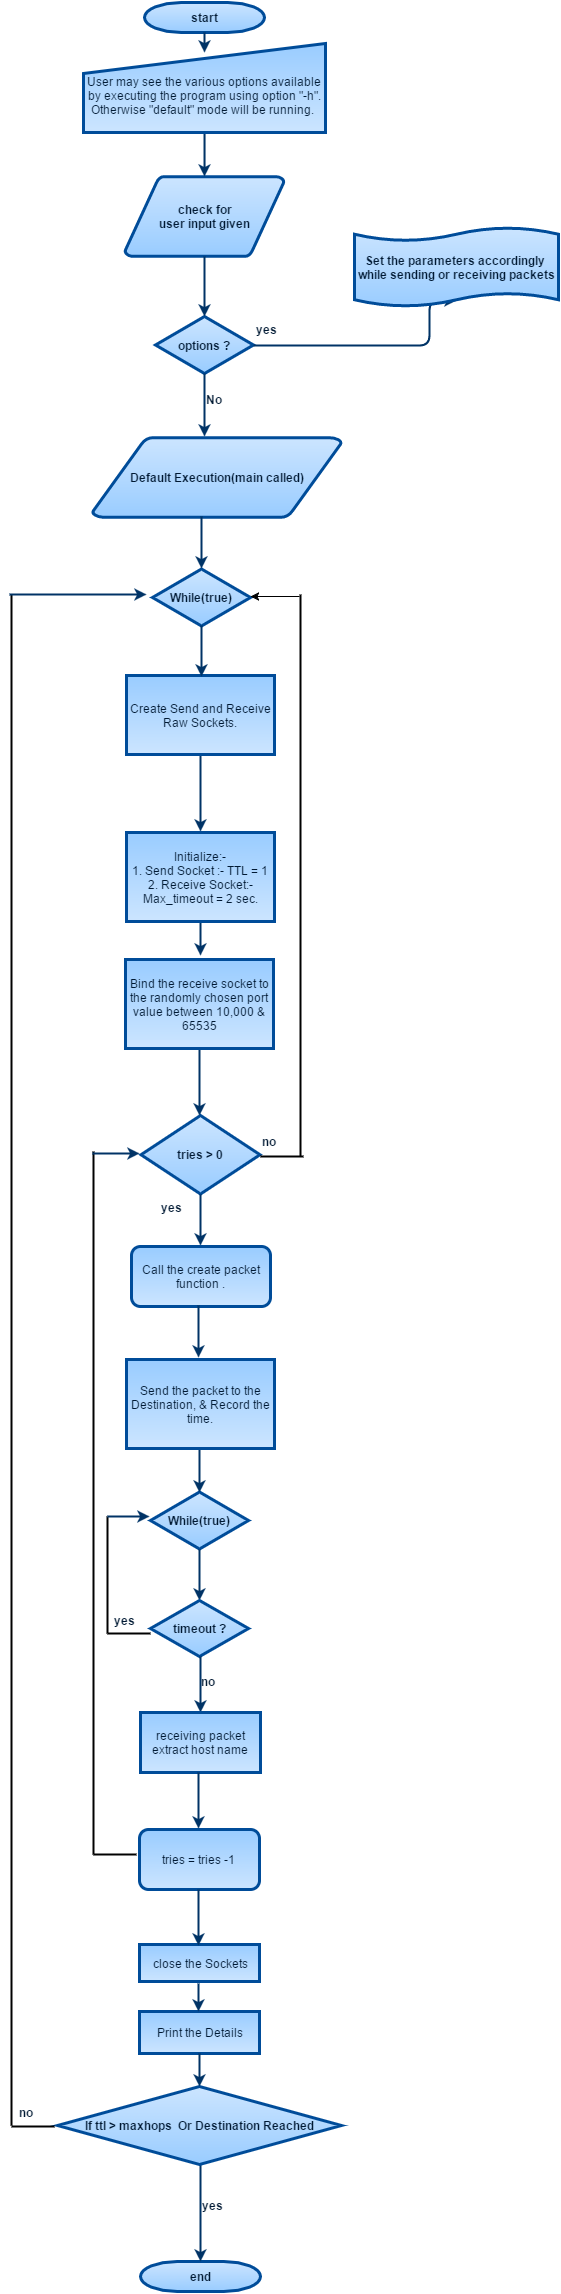

The diagram above was exported from draw.io. Its source (the exported page's mxGraphModel, read from the mxfile embedded in the PNG):
<mxGraphModel dx="876" dy="2058" grid="1" gridSize="10" guides="1" tooltips="1" connect="1" arrows="1" fold="1" page="1" pageScale="1.5" pageWidth="850" pageHeight="1100" math="0" shadow="0">
  <root>
    <mxCell id="0" style=";html=1;" />
    <mxCell id="1" style=";html=1;" parent="0" />
    <mxCell id="2" value="start" style="shape=mxgraph.flowchart.terminator;fillColor=#99CCFF;strokeColor=#004C99;strokeWidth=3;gradientColor=#CCE5FF;gradientDirection=north;fontColor=#001933;fontStyle=1;html=1;" vertex="1" parent="1">
      <mxGeometry x="265" y="-156" width="120" height="30" as="geometry" />
    </mxCell>
    <mxCell id="4" value="Default Execution(main called)" style="shape=mxgraph.flowchart.data;fillColor=#99CCFF;strokeColor=#004C99;strokeWidth=3;gradientColor=#CCE5FF;gradientDirection=north;fontColor=#001933;fontStyle=1;html=1;" vertex="1" parent="1">
      <mxGeometry x="213" y="279" width="249" height="80" as="geometry" />
    </mxCell>
    <mxCell id="6" value="check for&lt;br&gt;user input given" style="shape=mxgraph.flowchart.data;fillColor=#99CCFF;strokeColor=#004C99;strokeWidth=3;gradientColor=#CCE5FF;gradientDirection=north;fontColor=#001933;fontStyle=1;html=1;" vertex="1" parent="1">
      <mxGeometry x="245.5" y="18" width="159" height="80" as="geometry" />
    </mxCell>
    <mxCell id="8" value="options ?" style="shape=mxgraph.flowchart.decision;fillColor=#99CCFF;strokeColor=#004C99;strokeWidth=3;gradientColor=#CCE5FF;gradientDirection=north;fontColor=#001933;fontStyle=1;html=1;" vertex="1" parent="1">
      <mxGeometry x="276" y="158" width="98" height="57" as="geometry" />
    </mxCell>
    <mxCell id="9" style="fontColor=#001933;fontStyle=1;strokeColor=#003366;strokeWidth=2;html=1;" edge="1" parent="1">
      <mxGeometry relative="1" as="geometry">
        <mxPoint x="325" y="-126" as="sourcePoint" />
        <mxPoint x="325" y="-106" as="targetPoint" />
      </mxGeometry>
    </mxCell>
    <mxCell id="10" style="fontColor=#001933;fontStyle=1;strokeColor=#003366;strokeWidth=2;html=1;" edge="1" parent="1" target="6">
      <mxGeometry relative="1" as="geometry">
        <mxPoint x="325" y="-22" as="sourcePoint" />
        <Array as="points">
          <mxPoint x="325" y="-29" />
        </Array>
      </mxGeometry>
    </mxCell>
    <mxCell id="11" style="entryX=0.5;entryY=0;entryPerimeter=0;fontColor=#001933;fontStyle=1;strokeColor=#003366;strokeWidth=2;html=1;" edge="1" parent="1" source="6" target="8">
      <mxGeometry relative="1" as="geometry" />
    </mxCell>
    <mxCell id="12" value="" style="edgeStyle=elbowEdgeStyle;elbow=horizontal;entryX=0.5;entryY=0.91;entryPerimeter=0;exitX=1;exitY=0.5;exitPerimeter=0;fontColor=#001933;fontStyle=1;strokeColor=#003366;strokeWidth=2;html=1;" edge="1" parent="1" source="8" target="59">
      <mxGeometry x="386" y="-203.5" width="100" height="100" as="geometry">
        <mxPoint x="755" y="215" as="sourcePoint" />
        <mxPoint x="770.395" y="86.5" as="targetPoint" />
        <Array as="points">
          <mxPoint x="550" y="168" />
        </Array>
      </mxGeometry>
    </mxCell>
    <mxCell id="13" value="yes" style="text;fontColor=#001933;fontStyle=1;html=1;" vertex="1" parent="1">
      <mxGeometry x="375" y="158" width="40" height="26" as="geometry" />
    </mxCell>
    <mxCell id="14" value="" style="edgeStyle=elbowEdgeStyle;elbow=horizontal;fontColor=#001933;fontStyle=1;strokeColor=#003366;strokeWidth=2;html=1;" edge="1" parent="1">
      <mxGeometry x="5" y="-232" width="100" height="100" as="geometry">
        <mxPoint x="325" y="215" as="sourcePoint" />
        <mxPoint x="325" y="278" as="targetPoint" />
      </mxGeometry>
    </mxCell>
    <mxCell id="16" value="No" style="text;fontColor=#001933;fontStyle=1;html=1;" vertex="1" parent="1">
      <mxGeometry x="325" y="228" width="40" height="26" as="geometry" />
    </mxCell>
    <mxCell id="25" value="" style="edgeStyle=elbowEdgeStyle;elbow=horizontal;entryX=0.5;entryY=0.195;entryPerimeter=0;fontColor=#001933;fontStyle=1;strokeColor=#003366;strokeWidth=2;html=1;" edge="1" parent="1">
      <mxGeometry y="-123" width="100" height="100" as="geometry">
        <mxPoint x="321" y="597" as="sourcePoint" />
        <mxPoint x="321" y="673" as="targetPoint" />
      </mxGeometry>
    </mxCell>
    <mxCell id="27" value="" style="edgeStyle=elbowEdgeStyle;elbow=horizontal;exitX=0.5;exitY=1;exitPerimeter=0;fontColor=#001933;fontStyle=1;strokeColor=#003366;strokeWidth=2;html=1;" edge="1" parent="1">
      <mxGeometry y="-123" width="100" height="100" as="geometry">
        <mxPoint x="321" y="737" as="sourcePoint" />
        <mxPoint x="321" y="797" as="targetPoint" />
      </mxGeometry>
    </mxCell>
    <mxCell id="28" value="tries &amp;gt; 0" style="shape=mxgraph.flowchart.decision;fillColor=#99CCFF;strokeColor=#004C99;strokeWidth=3;gradientColor=#CCE5FF;gradientDirection=north;fontColor=#001933;fontStyle=1;html=1;" vertex="1" parent="1">
      <mxGeometry x="261.5" y="957" width="119" height="78.5" as="geometry" />
    </mxCell>
    <mxCell id="29" value="" style="edgeStyle=elbowEdgeStyle;elbow=horizontal;exitX=0.5;exitY=0.9;exitPerimeter=0;fontColor=#001933;fontStyle=1;strokeColor=#003366;strokeWidth=2;html=1;" edge="1" parent="1" target="28">
      <mxGeometry y="-123" width="100" height="100" as="geometry">
        <mxPoint x="320" y="878" as="sourcePoint" />
        <mxPoint x="100" y="-123" as="targetPoint" />
      </mxGeometry>
    </mxCell>
    <mxCell id="31" value="yes" style="text;fontColor=#001933;fontStyle=1;html=1;" vertex="1" parent="1">
      <mxGeometry x="280" y="1035.5" width="40" height="26" as="geometry" />
    </mxCell>
    <mxCell id="34" value="" style="edgeStyle=elbowEdgeStyle;elbow=horizontal;exitX=0.5;exitY=1;exitPerimeter=0;fontColor=#001933;fontStyle=1;strokeColor=#003366;strokeWidth=2;html=1;" edge="1" parent="1" source="28">
      <mxGeometry y="-123" width="100" height="100" as="geometry">
        <mxPoint y="-23" as="sourcePoint" />
        <mxPoint x="321" y="1087" as="targetPoint" />
      </mxGeometry>
    </mxCell>
    <mxCell id="42" value="While(true)" style="shape=mxgraph.flowchart.decision;fillColor=#99CCFF;strokeColor=#004C99;strokeWidth=3;gradientColor=#CCE5FF;gradientDirection=north;fontColor=#001933;fontStyle=1;html=1;" vertex="1" parent="1">
      <mxGeometry x="271" y="1333.5" width="98" height="57" as="geometry" />
    </mxCell>
    <mxCell id="47" value="end" style="shape=mxgraph.flowchart.terminator;fillColor=#99CCFF;strokeColor=#004C99;strokeWidth=3;gradientColor=#CCE5FF;gradientDirection=north;fontColor=#001933;fontStyle=1;html=1;" vertex="1" parent="1">
      <mxGeometry x="261" y="2103" width="120" height="30" as="geometry" />
    </mxCell>
    <mxCell id="48" value="" style="edgeStyle=elbowEdgeStyle;elbow=vertical;exitX=0.5;exitY=1;exitPerimeter=0;entryX=0.5;entryY=0;entryPerimeter=0;fontColor=#001933;fontStyle=1;strokeColor=#003366;strokeWidth=2;html=1;" edge="1" parent="1" target="42">
      <mxGeometry y="-288" width="100" height="100" as="geometry">
        <mxPoint x="320" y="1282" as="sourcePoint" />
        <mxPoint x="100" y="-288" as="targetPoint" />
      </mxGeometry>
    </mxCell>
    <mxCell id="49" value="" style="edgeStyle=elbowEdgeStyle;elbow=vertical;exitX=0.5;exitY=1;exitPerimeter=0;entryX=0.5;entryY=0;entryPerimeter=0;fontColor=#001933;fontStyle=1;strokeColor=#003366;strokeWidth=2;html=1;" edge="1" parent="1" source="42">
      <mxGeometry y="-288" width="100" height="100" as="geometry">
        <mxPoint y="-188" as="sourcePoint" />
        <mxPoint x="320" y="1442" as="targetPoint" />
      </mxGeometry>
    </mxCell>
    <mxCell id="50" value="" style="edgeStyle=elbowEdgeStyle;elbow=vertical;exitX=0.5;exitY=1;exitPerimeter=0;entryX=0.5;entryY=0;entryPerimeter=0;fontColor=#001933;fontStyle=1;strokeColor=#003366;strokeWidth=2;html=1;" edge="1" parent="1" target="47">
      <mxGeometry x="1" y="193" width="100" height="100" as="geometry">
        <mxPoint x="321" y="2003" as="sourcePoint" />
        <mxPoint x="101" y="193" as="targetPoint" />
      </mxGeometry>
    </mxCell>
    <mxCell id="54" value="no" style="text;fontColor=#001933;fontStyle=1;html=1;" vertex="1" parent="1">
      <mxGeometry x="380.5" y="970.25" width="40" height="26" as="geometry" />
    </mxCell>
    <mxCell id="59" value="Set the parameters accordingly&amp;nbsp;&lt;div&gt;while sending or receiving packets&lt;/div&gt;" style="shape=mxgraph.flowchart.paper_tape;fillColor=#99CCFF;strokeColor=#004C99;strokeWidth=3;gradientColor=#CCE5FF;gradientDirection=north;fontColor=#001933;fontStyle=1;html=1;" vertex="1" parent="1">
      <mxGeometry x="475" y="68" width="204" height="81" as="geometry" />
    </mxCell>
    <mxCell id="64" value="yes" style="text;fontColor=#001933;fontStyle=1;html=1;" vertex="1" parent="1">
      <mxGeometry x="233" y="1449" width="40" height="26" as="geometry" />
    </mxCell>
    <mxCell id="66" value="no" style="text;fontColor=#001933;fontStyle=1;html=1;" vertex="1" parent="1">
      <mxGeometry x="320" y="1510" width="40" height="26" as="geometry" />
    </mxCell>
    <mxCell id="501a0e9b13afeb7a-67" value="&lt;div&gt;&lt;br&gt;&lt;/div&gt;User may see the various options available by executing the program using option &quot;-h&quot;.&lt;div&gt;Otherwise &quot;default&quot; mode will be running.&amp;nbsp;&lt;/div&gt;" style="shape=manualInput;whiteSpace=wrap;html=1;strokeColor=#004C99;strokeWidth=3;fillColor=#99CCFF;gradientColor=#CCE5FF;fontColor=#001933;" vertex="1" parent="1">
      <mxGeometry x="204" y="-115" width="242" height="89" as="geometry" />
    </mxCell>
    <mxCell id="501a0e9b13afeb7a-69" value="Create Send and Receive Raw Sockets." style="whiteSpace=wrap;html=1;strokeColor=#004C99;strokeWidth=3;fillColor=#99CCFF;gradientColor=#CCE5FF;fontColor=#001933;" vertex="1" parent="1">
      <mxGeometry x="247" y="517" width="148" height="79" as="geometry" />
    </mxCell>
    <mxCell id="501a0e9b13afeb7a-70" value="Initialize:-&lt;div&gt;1. Send Socket :- TTL = 1&lt;/div&gt;&lt;div&gt;2. Receive Socket:- Max_timeout = 2 sec.&lt;/div&gt;" style="whiteSpace=wrap;html=1;strokeColor=#004C99;strokeWidth=3;fillColor=#99CCFF;gradientColor=#CCE5FF;fontColor=#001933;" vertex="1" parent="1">
      <mxGeometry x="247" y="674" width="148" height="89" as="geometry" />
    </mxCell>
    <mxCell id="501a0e9b13afeb7a-71" value="Bind the receive socket to the randomly chosen port value between 10,000 &amp;amp; 65535" style="whiteSpace=wrap;html=1;strokeColor=#004C99;strokeWidth=3;fillColor=#99CCFF;gradientColor=#CCE5FF;fontColor=#001933;" vertex="1" parent="1">
      <mxGeometry x="246" y="801" width="148" height="89" as="geometry" />
    </mxCell>
    <mxCell id="501a0e9b13afeb7a-73" value="Call the create packet function ." style="rounded=1;whiteSpace=wrap;html=1;strokeColor=#004C99;strokeWidth=3;fillColor=#99CCFF;gradientColor=#CCE5FF;fontColor=#001933;" vertex="1" parent="1">
      <mxGeometry x="252" y="1088" width="139" height="60" as="geometry" />
    </mxCell>
    <mxCell id="501a0e9b13afeb7a-74" value="Send the packet to the Destination, &amp;amp; Record the time." style="whiteSpace=wrap;html=1;strokeColor=#004C99;strokeWidth=3;fillColor=#99CCFF;gradientColor=#CCE5FF;fontColor=#001933;" vertex="1" parent="1">
      <mxGeometry x="247" y="1201" width="148" height="89" as="geometry" />
    </mxCell>
    <mxCell id="501a0e9b13afeb7a-76" value="" style="edgeStyle=elbowEdgeStyle;elbow=vertical;exitX=0.5;exitY=1;exitPerimeter=0;entryX=0.5;entryY=0;entryPerimeter=0;fontColor=#001933;fontStyle=1;strokeColor=#003366;strokeWidth=2;html=1;" edge="1" parent="1">
      <mxGeometry x="-1" y="-423" width="100" height="100" as="geometry">
        <mxPoint x="319" y="1147" as="sourcePoint" />
        <mxPoint x="319" y="1199" as="targetPoint" />
      </mxGeometry>
    </mxCell>
    <mxCell id="501a0e9b13afeb7a-77" value="While(true)" style="shape=mxgraph.flowchart.decision;fillColor=#99CCFF;strokeColor=#004C99;strokeWidth=3;gradientColor=#CCE5FF;gradientDirection=north;fontColor=#001933;fontStyle=1;html=1;" vertex="1" parent="1">
      <mxGeometry x="273" y="410.5" width="98" height="57" as="geometry" />
    </mxCell>
    <mxCell id="501a0e9b13afeb7a-78" value="" style="edgeStyle=elbowEdgeStyle;elbow=vertical;exitX=0.5;exitY=1;exitPerimeter=0;entryX=0.5;entryY=0;entryPerimeter=0;fontColor=#001933;fontStyle=1;strokeColor=#003366;strokeWidth=2;html=1;" edge="1" parent="1">
      <mxGeometry x="2" y="-1212" width="100" height="100" as="geometry">
        <mxPoint x="322" y="358" as="sourcePoint" />
        <mxPoint x="322" y="410" as="targetPoint" />
      </mxGeometry>
    </mxCell>
    <mxCell id="501a0e9b13afeb7a-79" value="" style="edgeStyle=elbowEdgeStyle;elbow=vertical;exitX=0.5;exitY=1;exitPerimeter=0;entryX=0.5;entryY=0;entryPerimeter=0;fontColor=#001933;fontStyle=1;strokeColor=#003366;strokeWidth=2;html=1;" edge="1" parent="1">
      <mxGeometry x="2" y="-1212" width="100" height="100" as="geometry">
        <mxPoint x="322" y="467" as="sourcePoint" />
        <mxPoint x="322" y="518" as="targetPoint" />
      </mxGeometry>
    </mxCell>
    <mxCell id="501a0e9b13afeb7a-87" value="timeout ?" style="shape=mxgraph.flowchart.decision;fillColor=#99CCFF;strokeColor=#004C99;strokeWidth=3;gradientColor=#CCE5FF;gradientDirection=north;fontColor=#001933;fontStyle=1;html=1;" vertex="1" parent="1">
      <mxGeometry x="271" y="1442" width="98" height="56" as="geometry" />
    </mxCell>
    <mxCell id="501a0e9b13afeb7a-88" value="" style="edgeStyle=elbowEdgeStyle;elbow=vertical;exitX=0.51;exitY=1;exitPerimeter=0;entryX=0.5;entryY=0;entryPerimeter=0;fontColor=#001933;fontStyle=1;strokeColor=#003366;strokeWidth=2;html=1;" edge="1" parent="1" source="501a0e9b13afeb7a-87">
      <mxGeometry x="1" y="-176" width="100" height="100" as="geometry">
        <mxPoint x="321" y="1503" as="sourcePoint" />
        <mxPoint x="321" y="1554" as="targetPoint" />
      </mxGeometry>
    </mxCell>
    <mxCell id="501a0e9b13afeb7a-93" value="" style="line;strokeWidth=2;html=1;fillColor=#99CCFF;gradientColor=#CCE5FF;fontColor=#001933;" vertex="1" parent="1">
      <mxGeometry x="228" y="1470" width="43" height="10" as="geometry" />
    </mxCell>
    <mxCell id="501a0e9b13afeb7a-94" value="" style="line;strokeWidth=2;direction=south;html=1;fillColor=#99CCFF;gradientColor=#CCE5FF;fontColor=#001933;" vertex="1" parent="1">
      <mxGeometry x="223" y="1358" width="10" height="117" as="geometry" />
    </mxCell>
    <mxCell id="501a0e9b13afeb7a-96" value="" style="edgeStyle=elbowEdgeStyle;elbow=vertical;fontColor=#001933;fontStyle=1;strokeColor=#003366;strokeWidth=2;html=1;" edge="1" parent="1">
      <mxGeometry x="-202" y="-412" width="100" height="100" as="geometry">
        <mxPoint x="228" y="1358" as="sourcePoint" />
        <mxPoint x="270" y="1358" as="targetPoint" />
      </mxGeometry>
    </mxCell>
    <mxCell id="501a0e9b13afeb7a-97" value="receiving packet extract host name" style="whiteSpace=wrap;html=1;strokeColor=#004C99;strokeWidth=3;fillColor=#99CCFF;gradientColor=#CCE5FF;fontColor=#001933;" vertex="1" parent="1">
      <mxGeometry x="261" y="1554" width="120" height="60" as="geometry" />
    </mxCell>
    <mxCell id="501a0e9b13afeb7a-99" value="tries = tries -1&amp;nbsp;" style="rounded=1;whiteSpace=wrap;html=1;strokeColor=#004C99;strokeWidth=3;fillColor=#99CCFF;gradientColor=#CCE5FF;fontColor=#001933;" vertex="1" parent="1">
      <mxGeometry x="260" y="1671" width="120" height="60" as="geometry" />
    </mxCell>
    <mxCell id="501a0e9b13afeb7a-101" value="" style="edgeStyle=elbowEdgeStyle;elbow=vertical;exitX=0.51;exitY=1;exitPerimeter=0;entryX=0.5;entryY=0;entryPerimeter=0;fontColor=#001933;fontStyle=1;strokeColor=#003366;strokeWidth=2;html=1;" edge="1" parent="1">
      <mxGeometry x="-1" y="-60" width="100" height="100" as="geometry">
        <mxPoint x="319" y="1614" as="sourcePoint" />
        <mxPoint x="319" y="1670" as="targetPoint" />
      </mxGeometry>
    </mxCell>
    <mxCell id="501a0e9b13afeb7a-102" value="" style="line;strokeWidth=2;html=1;fillColor=#99CCFF;gradientColor=#CCE5FF;fontColor=#001933;" vertex="1" parent="1">
      <mxGeometry x="214" y="1691" width="43" height="10" as="geometry" />
    </mxCell>
    <mxCell id="501a0e9b13afeb7a-103" value="" style="line;strokeWidth=2;direction=south;html=1;fillColor=#99CCFF;gradientColor=#CCE5FF;fontColor=#001933;" vertex="1" parent="1">
      <mxGeometry x="209" y="993" width="10" height="703" as="geometry" />
    </mxCell>
    <mxCell id="501a0e9b13afeb7a-105" value="" style="edgeStyle=elbowEdgeStyle;elbow=vertical;fontColor=#001933;fontStyle=1;strokeColor=#003366;strokeWidth=2;html=1;" edge="1" parent="1">
      <mxGeometry x="-212" y="-775" width="100" height="100" as="geometry">
        <mxPoint x="213" y="995" as="sourcePoint" />
        <mxPoint x="260" y="995" as="targetPoint" />
        <Array as="points">
          <mxPoint x="218" y="995" />
        </Array>
      </mxGeometry>
    </mxCell>
    <mxCell id="501a0e9b13afeb7a-106" value="" style="line;strokeWidth=2;html=1;fillColor=#99CCFF;gradientColor=#CCE5FF;fontColor=#001933;" vertex="1" parent="1">
      <mxGeometry x="381" y="993" width="43" height="10" as="geometry" />
    </mxCell>
    <mxCell id="501a0e9b13afeb7a-109" value="" style="line;strokeWidth=2;direction=south;html=1;fillColor=#99CCFF;gradientColor=#CCE5FF;fontColor=#001933;" vertex="1" parent="1">
      <mxGeometry x="416" y="436" width="10" height="562" as="geometry" />
    </mxCell>
    <mxCell id="501a0e9b13afeb7a-114" value="" style="endArrow=classic;html=1;fontColor=#001933;exitX=0.004;exitY=0.6;exitPerimeter=0;entryX=1;entryY=0.482;entryPerimeter=0;" edge="1" parent="1" source="501a0e9b13afeb7a-109" target="501a0e9b13afeb7a-77">
      <mxGeometry width="50" height="50" relative="1" as="geometry">
        <mxPoint x="412" y="438" as="sourcePoint" />
        <mxPoint x="376" y="438" as="targetPoint" />
      </mxGeometry>
    </mxCell>
    <mxCell id="501a0e9b13afeb7a-116" value="close the Sockets" style="whiteSpace=wrap;html=1;strokeColor=#004C99;strokeWidth=3;fillColor=#99CCFF;gradientColor=#CCE5FF;fontColor=#001933;" vertex="1" parent="1">
      <mxGeometry x="260" y="1786" width="120" height="37" as="geometry" />
    </mxCell>
    <mxCell id="501a0e9b13afeb7a-117" value="" style="edgeStyle=elbowEdgeStyle;elbow=vertical;exitX=0.51;exitY=1;exitPerimeter=0;entryX=0.5;entryY=0;entryPerimeter=0;fontColor=#001933;fontStyle=1;strokeColor=#003366;strokeWidth=2;html=1;" edge="1" parent="1">
      <mxGeometry x="-1" y="57" width="100" height="100" as="geometry">
        <mxPoint x="319" y="1731" as="sourcePoint" />
        <mxPoint x="319" y="1787" as="targetPoint" />
      </mxGeometry>
    </mxCell>
    <mxCell id="501a0e9b13afeb7a-118" value="Print the Details" style="whiteSpace=wrap;html=1;strokeColor=#004C99;strokeWidth=3;fillColor=#99CCFF;gradientColor=#CCE5FF;fontColor=#001933;" vertex="1" parent="1">
      <mxGeometry x="260" y="1853" width="120" height="42" as="geometry" />
    </mxCell>
    <mxCell id="501a0e9b13afeb7a-119" value="If ttl &amp;gt; maxhops &amp;nbsp;Or Destination Reached" style="shape=mxgraph.flowchart.decision;fillColor=#99CCFF;strokeColor=#004C99;strokeWidth=3;gradientColor=#CCE5FF;gradientDirection=north;fontColor=#001933;fontStyle=1;html=1;" vertex="1" parent="1">
      <mxGeometry x="178" y="1928" width="284" height="78" as="geometry" />
    </mxCell>
    <mxCell id="501a0e9b13afeb7a-120" value="yes" style="text;fontColor=#001933;fontStyle=1;html=1;" vertex="1" parent="1">
      <mxGeometry x="321" y="2034" width="40" height="26" as="geometry" />
    </mxCell>
    <mxCell id="501a0e9b13afeb7a-121" value="" style="edgeStyle=elbowEdgeStyle;elbow=vertical;exitX=0.51;exitY=1;exitPerimeter=0;fontColor=#001933;fontStyle=1;strokeColor=#003366;strokeWidth=2;html=1;entryX=0.5;entryY=0;entryPerimeter=0;" edge="1" parent="1" target="501a0e9b13afeb7a-119">
      <mxGeometry y="221" width="100" height="100" as="geometry">
        <mxPoint x="320" y="1895" as="sourcePoint" />
        <mxPoint x="320" y="1910" as="targetPoint" />
        <Array as="points">
          <mxPoint x="320" y="1910" />
        </Array>
      </mxGeometry>
    </mxCell>
    <mxCell id="501a0e9b13afeb7a-122" value="" style="edgeStyle=elbowEdgeStyle;elbow=vertical;exitX=0.51;exitY=1;exitPerimeter=0;fontColor=#001933;fontStyle=1;strokeColor=#003366;strokeWidth=2;html=1;" edge="1" parent="1">
      <mxGeometry x="-1" y="151" width="100" height="100" as="geometry">
        <mxPoint x="319" y="1825" as="sourcePoint" />
        <mxPoint x="319" y="1853" as="targetPoint" />
      </mxGeometry>
    </mxCell>
    <mxCell id="501a0e9b13afeb7a-124" value="" style="line;strokeWidth=2;html=1;fillColor=#99CCFF;gradientColor=#CCE5FF;fontColor=#001933;" vertex="1" parent="1">
      <mxGeometry x="132" y="1963" width="43" height="10" as="geometry" />
    </mxCell>
    <mxCell id="501a0e9b13afeb7a-125" value="" style="line;strokeWidth=2;direction=south;html=1;fillColor=#99CCFF;gradientColor=#CCE5FF;fontColor=#001933;" vertex="1" parent="1">
      <mxGeometry x="127" y="436" width="10" height="1531" as="geometry" />
    </mxCell>
    <mxCell id="501a0e9b13afeb7a-126" value="" style="edgeStyle=elbowEdgeStyle;elbow=vertical;fontColor=#001933;fontStyle=1;strokeColor=#003366;strokeWidth=2;html=1;" edge="1" parent="1">
      <mxGeometry x="-295" y="-1334" width="100" height="100" as="geometry">
        <mxPoint x="130" y="436" as="sourcePoint" />
        <mxPoint x="267" y="436" as="targetPoint" />
        <Array as="points">
          <mxPoint x="135" y="436" />
        </Array>
      </mxGeometry>
    </mxCell>
    <mxCell id="501a0e9b13afeb7a-127" value="no" style="text;fontColor=#001933;fontStyle=1;html=1;" vertex="1" parent="1">
      <mxGeometry x="138" y="1941" width="40" height="26" as="geometry" />
    </mxCell>
  </root>
</mxGraphModel>